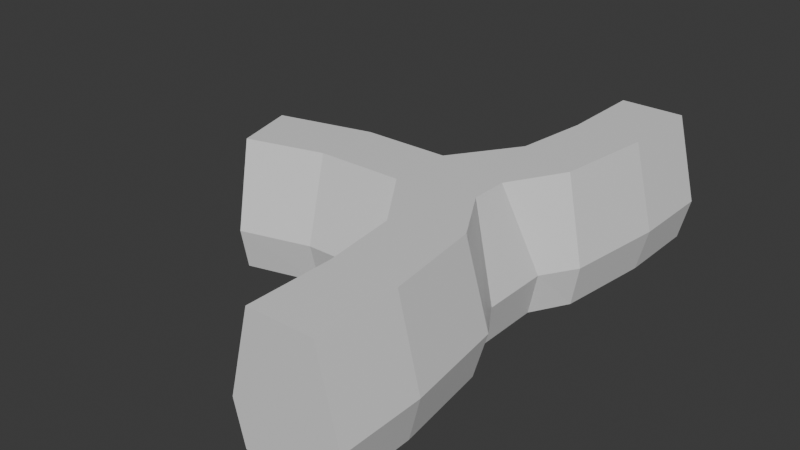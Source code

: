 # Source: tunnels.blend  (saved by Blender 4.0.36; exported with 4.5.12 LTS)
import bpy
from mathutils import Matrix  # noqa: F401  (used for matrix-valued properties, if any)

bpy.ops.wm.read_factory_settings(use_empty=True)
scene = bpy.context.scene
scene.name = 'Scene'

# ---- collections
col_collection = bpy.data.collections.new('Collection'); scene.collection.children.link(col_collection)

# ---- materials (node trees are filled in below, after node groups)
mat_material = bpy.data.materials.new('Material')
mat_material.alpha_threshold = 0.0
mat_material.use_transparent_shadow = False
mat_material.roughness = 0.5
mat_material.line_color = (0.0, 0.0, 0.0, 1.0)

# ---- material node trees
mat_material.use_nodes = True; mat_material.node_tree.nodes.clear()
_N = mat_material.node_tree.nodes; _L = mat_material.node_tree.links
n0 = _N.new('ShaderNodeOutputMaterial'); n0.name = 'Material Output'; n0.location = (300, 300)
n1 = _N.new('ShaderNodeBsdfPrincipled'); n1.name = 'Principled BSDF'; n1.location = (10, 300)
n1.inputs[3].default_value = 1.45
_L.new(n1.outputs[0], n0.inputs[0])
n0.is_active_output = True

# ---- world
world_world = bpy.data.worlds.new('World'); scene.world = world_world
world_world.use_nodes = True; world_world.node_tree.nodes.clear()
_N = world_world.node_tree.nodes; _L = world_world.node_tree.links
n0 = _N.new('ShaderNodeOutputWorld'); n0.name = 'World Output'; n0.location = (300, 300)
n1 = _N.new('ShaderNodeBackground'); n1.name = 'Background'; n1.location = (10, 300)
n1.inputs[0].default_value = (0.05088, 0.05088, 0.05088, 1.0)
_L.new(n1.outputs[0], n0.inputs[0])
n0.is_active_output = True
world_world.color = (0.05088, 0.05088, 0.05088)
world_world.use_sun_shadow = False
world_world.sun_shadow_jitter_overblur = 0.0

# ---- meshes
me_cube = bpy.data.meshes.new('Cube')
me_cube.from_pydata([(0.75, 1.0, 3.0), (1.0, 1.0, 0.0), (0.75, -1.0, 3.0), (1.0, -1.0, 0.0), (-0.75, 1.0, 3.0), (-1.0, 1.0, 0.0), (-0.75, -1.0, 3.0), (-1.0, -1.0, 0.0), (1.25, 1.0, 1.0), (-1.25, -1.0, 1.0), (1.25, -1.0, 1.0), (-1.25, 1.0, 1.0), (-4.0, 5.75, 3.0), (-4.0, 6.0, 1.192e-07), (-2.0, 5.75, 3.0), (-2.0, 6.0, 1.192e-07), (-4.0, 4.25, 3.0), (-4.0, 4.0, 1.192e-07), (-2.0, 4.25, 3.0), (-2.0, 4.0, 1.192e-07), (-4.0, 6.25, 1.0), (-2.0, 3.75, 1.0), (-2.0, 6.25, 1.0), (-4.0, 3.75, 1.0), (0.4659, 3.259, 3.0), (0.7159, 3.259, 0.0), (-0.9659, 2.741, 3.0), (-1.216, 2.741, 0.0), (0.9489, 3.388, 1.0), (-1.449, 2.612, 1.0), (0.75, 9.0, 3.0), (1.0, 9.0, 0.0), (0.75, 11.0, 3.0), (1.0, 11.0, 0.0), (-0.75, 9.0, 3.0), (-1.0, 9.0, 0.0), (-0.75, 11.0, 3.0), (-1.0, 11.0, 0.0), (1.25, 9.0, 1.0), (-1.25, 11.0, 1.0), (1.25, 11.0, 1.0), (-1.25, 9.0, 1.0), (0.4659, 6.741, 3.0), (0.7159, 6.741, 0.0), (-0.9659, 7.259, 3.0), (-1.216, 7.259, 0.0), (0.9489, 6.612, 1.0), (-1.449, 7.388, 1.0), (0.2159, 4.129, 0.0), (0.2159, 5.871, 0.0), (0.4489, 4.194, 1.0), (0.4489, 5.806, 1.0), (-0.2841, 4.565, 3.0), (-0.2841, 5.435, 3.0), (-6.194, 5.224, 3.0), (-6.259, 5.466, 1.192e-07), (-5.806, 3.776, 3.0), (-5.741, 3.534, 1.192e-07), (-6.324, 5.707, 1.0), (-5.676, 3.293, 1.0)], [], [(0, 2, 6, 4), (17, 19, 15, 13), (9, 11, 4, 6), (5, 7, 3, 1), (8, 10, 2, 0), (12, 14, 18, 16), (21, 23, 16, 18), (1, 3, 10, 8), (7, 5, 11, 9), (20, 22, 14, 12), (13, 15, 22, 20), (19, 17, 23, 21), (11, 29, 26, 4), (8, 28, 25, 1), (5, 27, 29, 11), (0, 24, 28, 8), (1, 25, 27, 5), (4, 26, 24, 0), (30, 34, 36, 32), (39, 36, 34, 41), (35, 31, 33, 37), (38, 30, 32, 40), (31, 38, 40, 33), (37, 39, 41, 35), (41, 34, 44, 47), (38, 31, 43, 46), (35, 41, 47, 45), (30, 38, 46, 42), (31, 35, 45, 43), (34, 30, 42, 44), (45, 15, 19, 27), (27, 25, 48), (45, 27, 48, 49), (45, 49, 43), (9, 6, 2, 10, 3, 7), (36, 39, 37, 33, 40, 32), (23, 59, 56, 16), (50, 48, 25, 28), (48, 50, 51, 49), (43, 49, 51, 46), (52, 50, 28, 24), (50, 52, 53, 51), (46, 51, 53, 42), (22, 15, 45, 47), (14, 22, 47, 44), (19, 21, 29, 27), (21, 18, 26, 29), (26, 18, 52, 24), (18, 14, 53, 52), (42, 53, 14, 44), (55, 58, 54, 56, 59, 57), (20, 58, 55, 13), (17, 57, 59, 23), (12, 54, 58, 20), (13, 55, 57, 17), (16, 56, 54, 12)])
_uv = me_cube.uv_layers.new(name='UVMap')
_uv.uv.foreach_set('vector', [0.625, 0.5, 0.625, 0.75, 0.875, 0.75, 0.875, 0.5, 0.125, 0.5, 0.125, 0.75, 0.375, 0.75, 0.375, 0.5, 0.5, 0.0, 0.5, 0.25, 0.625, 0.25, 0.625, 0.0, 0.125, 0.5, 0.125, 0.75, 0.375, 0.75, 0.375, 0.5, 0.5, 0.5, 0.5, 0.75, 0.625, 0.75, 0.625, 0.5, 0.625, 0.5, 0.625, 0.75, 0.875, 0.75, 0.875, 0.5, 0.5, 0.0, 0.5, 0.25, 0.625, 0.25, 0.625, 0.0, 0.375, 0.5, 0.375, 0.75, 0.5, 0.75, 0.5, 0.5, 0.375, 0.0, 0.375, 0.25, 0.5, 0.25, 0.5, 0.0, 0.5, 0.5, 0.5, 0.75, 0.625, 0.75, 0.625, 0.5, 0.375, 0.5, 0.375, 0.75, 0.5, 0.75, 0.5, 0.5, 0.375, 0.0, 0.375, 0.25, 0.5, 0.25, 0.5, 0.0, 0.5, 0.25, 0.5, 0.25, 0.625, 0.25, 0.625, 0.25, 0.5, 0.5, 0.5, 0.5, 0.375, 0.5, 0.375, 0.5, 0.375, 0.25, 0.375, 0.25, 0.5, 0.25, 0.5, 0.25, 0.625, 0.5, 0.625, 0.5, 0.5, 0.5, 0.5, 0.5, 0.375, 0.5, 0.375, 0.5, 0.125, 0.5, 0.125, 0.5, 0.875, 0.5, 0.875, 0.5, 0.625, 0.5, 0.625, 0.5, 0.625, 0.5, 0.875, 0.5, 0.875, 0.75, 0.625, 0.75, 0.5, 0.0, 0.625, 0.0, 0.625, 0.25, 0.5, 0.25, 0.125, 0.5, 0.375, 0.5, 0.375, 0.75, 0.125, 0.75, 0.5, 0.5, 0.625, 0.5, 0.625, 0.75, 0.5, 0.75, 0.375, 0.5, 0.5, 0.5, 0.5, 0.75, 0.375, 0.75, 0.375, 0.0, 0.5, 0.0, 0.5, 0.25, 0.375, 0.25, 0.5, 0.25, 0.625, 0.25, 0.625, 0.25, 0.5, 0.25, 0.5, 0.5, 0.375, 0.5, 0.375, 0.5, 0.5, 0.5, 0.375, 0.25, 0.5, 0.25, 0.5, 0.25, 0.375, 0.25, 0.625, 0.5, 0.5, 0.5, 0.5, 0.5, 0.625, 0.5, 0.375, 0.5, 0.125, 0.5, 0.125, 0.5, 0.375, 0.5, 0.875, 0.5, 0.625, 0.5, 0.625, 0.5, 0.875, 0.5, 0.0, 0.0, 0.375, 0.75, 0.125, 0.75, 0.0, 0.0, 0.125, 0.5, 0.375, 0.5, 0.0, 0.0, 0.0, 0.0, 0.125, 0.5, 0.0, 0.0, 0.0, 0.0, 0.0, 0.0, 0.0, 0.0, 0.375, 0.5, 0.5, 0.0, 0.875, 0.75, 0.625, 0.75, 0.5, 0.75, 0.375, 0.75, 0.375, 0.0, 0.875, 0.75, 0.5, 0.0, 0.125, 0.75, 0.375, 0.75, 0.5, 0.75, 0.625, 0.75, 0.5, 0.25, 0.5, 0.25, 0.625, 0.25, 0.625, 0.25, 0.0, 0.0, 0.0, 0.0, 0.375, 0.5, 0.5, 0.5, 0.0, 0.0, 0.0, 0.0, 0.0, 0.0, 0.0, 0.0, 0.375, 0.5, 0.0, 0.0, 0.0, 0.0, 0.5, 0.5, 0.0, 0.0, 0.0, 0.0, 0.5, 0.5, 0.625, 0.5, 0.0, 0.0, 0.0, 0.0, 0.0, 0.0, 0.0, 0.0, 0.5, 0.5, 0.0, 0.0, 0.0, 0.0, 0.625, 0.5, 0.5, 0.75, 0.375, 0.75, 0.375, 0.25, 0.5, 0.25, 0.625, 0.75, 0.5, 0.75, 0.5, 0.25, 0.625, 0.25, 0.125, 0.75, 0.5, 0.0, 0.5, 0.25, 0.0, 0.0, 0.5, 0.0, 0.625, 0.0, 0.625, 0.25, 0.5, 0.25, 0.625, 0.25, 0.625, 0.0, 0.0, 0.0, 0.625, 0.5, 0.625, 0.0, 0.625, 0.75, 0.0, 0.0, 0.0, 0.0, 0.625, 0.5, 0.0, 0.0, 0.625, 0.75, 0.625, 0.25, 0.375, 0.5, 0.5, 0.5, 0.625, 0.5, 0.875, 0.5, 0.5, 0.25, 0.375, 0.25, 0.5, 0.5, 0.5, 0.5, 0.375, 0.5, 0.375, 0.5, 0.375, 0.25, 0.375, 0.25, 0.5, 0.25, 0.5, 0.25, 0.625, 0.5, 0.625, 0.5, 0.5, 0.5, 0.5, 0.5, 0.375, 0.5, 0.375, 0.5, 0.125, 0.5, 0.125, 0.5, 0.875, 0.5, 0.875, 0.5, 0.625, 0.5, 0.625, 0.5])
me_cube.materials.append(mat_material)
me_cube.use_mirror_vertex_groups = False
me_cube.update()

# ---- objects
ob_walls_col = bpy.data.objects.new('Walls-col', me_cube)

# ---- transforms, parenting, visibility, modifiers, constraints
ob_walls_col.location = (0.0, 0.0, 0.0)
ob_walls_col.lock_rotations_4d = False
ob_walls_col.empty_display_type = 'ARROWS'
ob_walls_col.lineart.crease_threshold = 0.0

# ---- collection membership
col_collection.objects.link(ob_walls_col)

# ---- scene / render settings (as saved in the file)
scene.frame_start = 1; scene.frame_end = 250; scene.frame_set(1)
scene.render.engine = 'BLENDER_EEVEE_NEXT'
scene.cycles.sampling_pattern = 'TABULATED_SOBOL'
bpy.context.view_layer.update()

# ---- added for rendering (the .blend has no active camera and no usable light): camera, sun
cam_auto = bpy.data.cameras.new('AutoCamera')
cam_auto.lens = 50.0
cam_auto.sensor_width = 36.0
cam_auto.clip_end = 1000.0
ob_auto_camera = bpy.data.objects.new('AutoCamera', cam_auto)
scene.collection.objects.link(ob_auto_camera)
ob_auto_camera.location = (10.8824, -11.1031, 12.2354)
ob_auto_camera.rotation_euler = (1.09748, -7.21219e-08, 0.694738)
scene.camera = ob_auto_camera
light_auto_sun = bpy.data.lights.new('AutoSun', 'SUN')
light_auto_sun.energy = 3.0
light_auto_sun.angle = 0.0523599
ob_auto_sun = bpy.data.objects.new('AutoSun', light_auto_sun)
scene.collection.objects.link(ob_auto_sun)
ob_auto_sun.rotation_euler = (0.872665, 0.174533, 0.523599)
bpy.context.view_layer.update()
